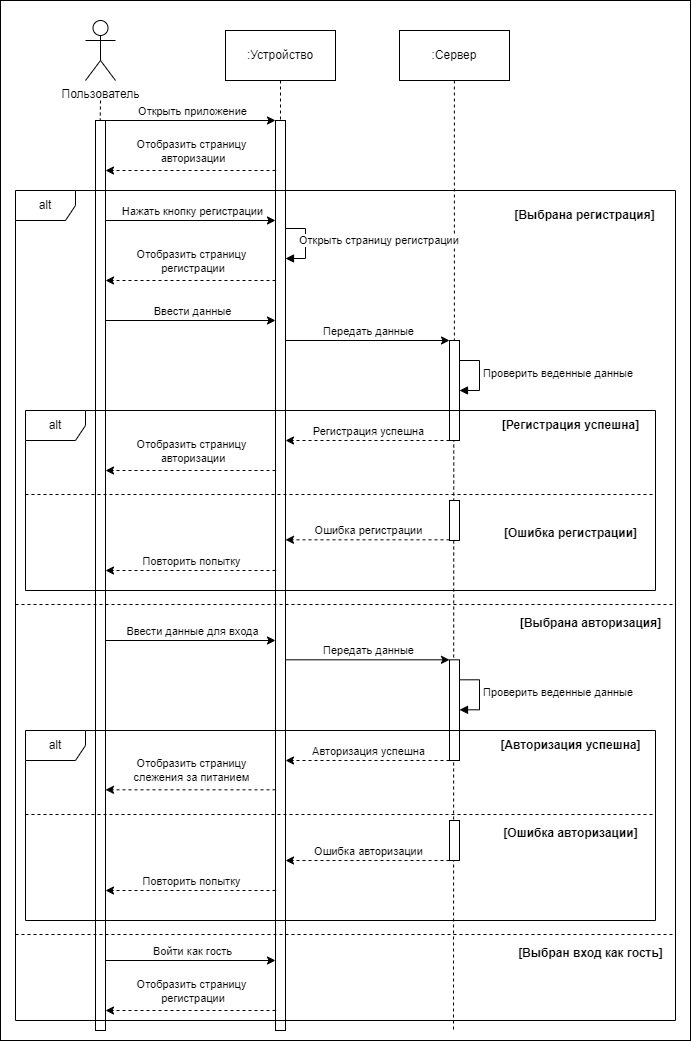

The diagram above was exported from draw.io. Its source (the exported page's mxGraphModel, read from the mxfile embedded in the PNG):
<mxGraphModel dx="5572" dy="3040" grid="1" gridSize="10" guides="1" tooltips="1" connect="1" arrows="1" fold="1" page="1" pageScale="1" pageWidth="827" pageHeight="1169" math="0" shadow="0">
  <root>
    <mxCell id="0" />
    <mxCell id="1" parent="0" />
    <mxCell id="QWrTdZJpVRSgRe8MF458-8" value="" style="rounded=0;whiteSpace=wrap;html=1;" vertex="1" parent="1">
      <mxGeometry x="15" y="20" width="690" height="1040" as="geometry" />
    </mxCell>
    <mxCell id="r4qbvYVPa_kpFO0eqlmb-8" style="rounded=0;orthogonalLoop=1;jettySize=auto;html=1;exitX=0.5;exitY=1;exitDx=0;exitDy=0;endArrow=none;endFill=0;dashed=1;" parent="1" source="r4qbvYVPa_kpFO0eqlmb-2" edge="1">
      <mxGeometry relative="1" as="geometry">
        <mxPoint x="295" y="1050" as="targetPoint" />
      </mxGeometry>
    </mxCell>
    <mxCell id="r4qbvYVPa_kpFO0eqlmb-1" value="Пользователь" style="shape=umlActor;verticalLabelPosition=bottom;verticalAlign=top;html=1;" parent="1" vertex="1">
      <mxGeometry x="100" y="40" width="30" height="60" as="geometry" />
    </mxCell>
    <mxCell id="r4qbvYVPa_kpFO0eqlmb-2" value=":Устройство" style="html=1;whiteSpace=wrap;" parent="1" vertex="1">
      <mxGeometry x="240" y="50" width="110" height="50" as="geometry" />
    </mxCell>
    <mxCell id="r4qbvYVPa_kpFO0eqlmb-3" value=":Сервер" style="html=1;whiteSpace=wrap;" parent="1" vertex="1">
      <mxGeometry x="414" y="50" width="110" height="50" as="geometry" />
    </mxCell>
    <mxCell id="r4qbvYVPa_kpFO0eqlmb-4" value="" style="html=1;points=[[0,0,0,0,5],[0,1,0,0,-5],[1,0,0,0,5],[1,1,0,0,-5]];perimeter=orthogonalPerimeter;outlineConnect=0;targetShapes=umlLifeline;portConstraint=eastwest;newEdgeStyle={&quot;curved&quot;:0,&quot;rounded&quot;:0};" parent="1" vertex="1">
      <mxGeometry x="110" y="140" width="10" height="910" as="geometry" />
    </mxCell>
    <mxCell id="r4qbvYVPa_kpFO0eqlmb-5" value="" style="html=1;points=[[0,0,0,0,5],[0,1,0,0,-5],[1,0,0,0,5],[1,1,0,0,-5]];perimeter=orthogonalPerimeter;outlineConnect=0;targetShapes=umlLifeline;portConstraint=eastwest;newEdgeStyle={&quot;curved&quot;:0,&quot;rounded&quot;:0};" parent="1" vertex="1">
      <mxGeometry x="290" y="140" width="10" height="910" as="geometry" />
    </mxCell>
    <mxCell id="r4qbvYVPa_kpFO0eqlmb-9" style="rounded=0;orthogonalLoop=1;jettySize=auto;html=1;exitX=0.5;exitY=1;exitDx=0;exitDy=0;endArrow=none;endFill=0;dashed=1;" parent="1" target="r4qbvYVPa_kpFO0eqlmb-6" edge="1">
      <mxGeometry relative="1" as="geometry">
        <mxPoint x="468.89" y="100" as="sourcePoint" />
        <mxPoint x="468.89" y="120" as="targetPoint" />
      </mxGeometry>
    </mxCell>
    <mxCell id="r4qbvYVPa_kpFO0eqlmb-11" value="" style="endArrow=classic;html=1;rounded=0;entryX=0;entryY=0;entryDx=0;entryDy=0;entryPerimeter=0;" parent="1" target="r4qbvYVPa_kpFO0eqlmb-5" edge="1">
      <mxGeometry width="50" height="50" relative="1" as="geometry">
        <mxPoint x="120" y="140" as="sourcePoint" />
        <mxPoint x="280" y="140" as="targetPoint" />
      </mxGeometry>
    </mxCell>
    <mxCell id="r4qbvYVPa_kpFO0eqlmb-13" value="Открыть приложение" style="edgeLabel;html=1;align=center;verticalAlign=middle;resizable=0;points=[];" parent="r4qbvYVPa_kpFO0eqlmb-11" vertex="1" connectable="0">
      <mxGeometry x="0.2214" y="1" relative="1" as="geometry">
        <mxPoint x="-18" y="-9" as="offset" />
      </mxGeometry>
    </mxCell>
    <mxCell id="r4qbvYVPa_kpFO0eqlmb-12" value="" style="endArrow=classic;html=1;rounded=0;dashed=1;" parent="1" edge="1">
      <mxGeometry width="50" height="50" relative="1" as="geometry">
        <mxPoint x="290" y="190" as="sourcePoint" />
        <mxPoint x="120" y="190" as="targetPoint" />
      </mxGeometry>
    </mxCell>
    <mxCell id="r4qbvYVPa_kpFO0eqlmb-14" value="Отобразить страницу&lt;div&gt;&amp;nbsp;авторизации&lt;/div&gt;" style="edgeLabel;html=1;align=center;verticalAlign=middle;resizable=0;points=[];" parent="r4qbvYVPa_kpFO0eqlmb-12" vertex="1" connectable="0">
      <mxGeometry x="-0.0714" relative="1" as="geometry">
        <mxPoint x="-6" y="-20" as="offset" />
      </mxGeometry>
    </mxCell>
    <mxCell id="r4qbvYVPa_kpFO0eqlmb-15" style="rounded=0;orthogonalLoop=1;jettySize=auto;html=1;entryX=0.506;entryY=0;entryDx=0;entryDy=0;entryPerimeter=0;endArrow=none;endFill=0;dashed=1;" parent="1" edge="1">
      <mxGeometry relative="1" as="geometry">
        <mxPoint x="115" y="120" as="sourcePoint" />
        <mxPoint x="114.71000000000001" y="140" as="targetPoint" />
      </mxGeometry>
    </mxCell>
    <mxCell id="r4qbvYVPa_kpFO0eqlmb-16" value="[Выбрана регистрация]" style="text;html=1;align=center;verticalAlign=middle;resizable=0;points=[];autosize=1;strokeColor=none;fillColor=none;fontStyle=1" parent="1" vertex="1">
      <mxGeometry x="524" y="220" width="150" height="30" as="geometry" />
    </mxCell>
    <mxCell id="r4qbvYVPa_kpFO0eqlmb-17" value="" style="endArrow=classic;html=1;rounded=0;" parent="1" target="r4qbvYVPa_kpFO0eqlmb-5" edge="1">
      <mxGeometry width="50" height="50" relative="1" as="geometry">
        <mxPoint x="120" y="240" as="sourcePoint" />
        <mxPoint x="280" y="240" as="targetPoint" />
      </mxGeometry>
    </mxCell>
    <mxCell id="r4qbvYVPa_kpFO0eqlmb-18" value="Нажать кнопку регистрации" style="edgeLabel;html=1;align=center;verticalAlign=middle;resizable=0;points=[];" parent="r4qbvYVPa_kpFO0eqlmb-17" vertex="1" connectable="0">
      <mxGeometry x="0.2214" y="1" relative="1" as="geometry">
        <mxPoint x="-18" y="-9" as="offset" />
      </mxGeometry>
    </mxCell>
    <mxCell id="r4qbvYVPa_kpFO0eqlmb-20" value="Открыть страницу регистрации" style="html=1;align=left;spacingLeft=2;endArrow=block;rounded=0;edgeStyle=orthogonalEdgeStyle;curved=0;rounded=0;" parent="1" source="r4qbvYVPa_kpFO0eqlmb-5" target="r4qbvYVPa_kpFO0eqlmb-5" edge="1">
      <mxGeometry x="-0.0856" y="-10" relative="1" as="geometry">
        <mxPoint x="320" y="230" as="sourcePoint" />
        <Array as="points">
          <mxPoint x="320" y="248" />
          <mxPoint x="320" y="278" />
        </Array>
        <mxPoint x="320" y="278" as="targetPoint" />
        <mxPoint as="offset" />
      </mxGeometry>
    </mxCell>
    <mxCell id="r4qbvYVPa_kpFO0eqlmb-21" value="" style="endArrow=classic;html=1;rounded=0;dashed=1;" parent="1" source="r4qbvYVPa_kpFO0eqlmb-5" edge="1">
      <mxGeometry width="50" height="50" relative="1" as="geometry">
        <mxPoint x="280" y="300" as="sourcePoint" />
        <mxPoint x="120" y="300" as="targetPoint" />
      </mxGeometry>
    </mxCell>
    <mxCell id="r4qbvYVPa_kpFO0eqlmb-22" value="Отобразить страницу&lt;div&gt;&amp;nbsp;регистрации&lt;/div&gt;" style="edgeLabel;html=1;align=center;verticalAlign=middle;resizable=0;points=[];" parent="r4qbvYVPa_kpFO0eqlmb-21" vertex="1" connectable="0">
      <mxGeometry x="-0.0714" relative="1" as="geometry">
        <mxPoint x="-6" y="-20" as="offset" />
      </mxGeometry>
    </mxCell>
    <mxCell id="r4qbvYVPa_kpFO0eqlmb-23" value="" style="endArrow=classic;html=1;rounded=0;" parent="1" target="r4qbvYVPa_kpFO0eqlmb-5" edge="1">
      <mxGeometry width="50" height="50" relative="1" as="geometry">
        <mxPoint x="120" y="340" as="sourcePoint" />
        <mxPoint x="280" y="340" as="targetPoint" />
      </mxGeometry>
    </mxCell>
    <mxCell id="r4qbvYVPa_kpFO0eqlmb-24" value="Ввести данные" style="edgeLabel;html=1;align=center;verticalAlign=middle;resizable=0;points=[];" parent="r4qbvYVPa_kpFO0eqlmb-23" vertex="1" connectable="0">
      <mxGeometry x="0.2214" y="1" relative="1" as="geometry">
        <mxPoint x="-18" y="-9" as="offset" />
      </mxGeometry>
    </mxCell>
    <mxCell id="r4qbvYVPa_kpFO0eqlmb-25" value="" style="endArrow=classic;html=1;rounded=0;" parent="1" target="r4qbvYVPa_kpFO0eqlmb-6" edge="1">
      <mxGeometry width="50" height="50" relative="1" as="geometry">
        <mxPoint x="300" y="360" as="sourcePoint" />
        <mxPoint x="460" y="360" as="targetPoint" />
      </mxGeometry>
    </mxCell>
    <mxCell id="r4qbvYVPa_kpFO0eqlmb-26" value="Передать данные" style="edgeLabel;html=1;align=center;verticalAlign=middle;resizable=0;points=[];" parent="r4qbvYVPa_kpFO0eqlmb-25" vertex="1" connectable="0">
      <mxGeometry x="0.2214" y="1" relative="1" as="geometry">
        <mxPoint x="-18" y="-9" as="offset" />
      </mxGeometry>
    </mxCell>
    <mxCell id="r4qbvYVPa_kpFO0eqlmb-27" value="Проверить веденные данные" style="html=1;align=left;spacingLeft=2;endArrow=block;rounded=0;edgeStyle=orthogonalEdgeStyle;curved=0;rounded=0;entryX=1;entryY=0.288;entryDx=0;entryDy=0;entryPerimeter=0;" parent="1" edge="1">
      <mxGeometry x="-0.0691" relative="1" as="geometry">
        <mxPoint x="474" y="380" as="sourcePoint" />
        <Array as="points">
          <mxPoint x="494" y="380" />
          <mxPoint x="494" y="410" />
        </Array>
        <mxPoint x="474" y="410" as="targetPoint" />
        <mxPoint as="offset" />
      </mxGeometry>
    </mxCell>
    <mxCell id="r4qbvYVPa_kpFO0eqlmb-28" value="" style="endArrow=classic;html=1;rounded=0;dashed=1;" parent="1" edge="1">
      <mxGeometry width="50" height="50" relative="1" as="geometry">
        <mxPoint x="464" y="460" as="sourcePoint" />
        <mxPoint x="300" y="460" as="targetPoint" />
      </mxGeometry>
    </mxCell>
    <mxCell id="r4qbvYVPa_kpFO0eqlmb-29" value="Регистрация успешна" style="edgeLabel;html=1;align=center;verticalAlign=middle;resizable=0;points=[];" parent="r4qbvYVPa_kpFO0eqlmb-28" vertex="1" connectable="0">
      <mxGeometry x="-0.0714" relative="1" as="geometry">
        <mxPoint x="-6" y="-10" as="offset" />
      </mxGeometry>
    </mxCell>
    <mxCell id="r4qbvYVPa_kpFO0eqlmb-31" value="" style="endArrow=classic;html=1;rounded=0;dashed=1;" parent="1" edge="1">
      <mxGeometry width="50" height="50" relative="1" as="geometry">
        <mxPoint x="290" y="490" as="sourcePoint" />
        <mxPoint x="120" y="490" as="targetPoint" />
      </mxGeometry>
    </mxCell>
    <mxCell id="r4qbvYVPa_kpFO0eqlmb-32" value="Отобразить страницу&lt;div&gt;&amp;nbsp;авторизации&lt;/div&gt;" style="edgeLabel;html=1;align=center;verticalAlign=middle;resizable=0;points=[];" parent="r4qbvYVPa_kpFO0eqlmb-31" vertex="1" connectable="0">
      <mxGeometry x="-0.0714" relative="1" as="geometry">
        <mxPoint x="-6" y="-20" as="offset" />
      </mxGeometry>
    </mxCell>
    <mxCell id="r4qbvYVPa_kpFO0eqlmb-34" style="rounded=0;orthogonalLoop=1;jettySize=auto;html=1;exitX=0.5;exitY=1;exitDx=0;exitDy=0;endArrow=none;endFill=0;dashed=1;" parent="1" edge="1">
      <mxGeometry relative="1" as="geometry">
        <mxPoint x="468.28999999999996" y="440" as="sourcePoint" />
        <mxPoint x="468" y="1050" as="targetPoint" />
      </mxGeometry>
    </mxCell>
    <mxCell id="r4qbvYVPa_kpFO0eqlmb-41" value="" style="endArrow=classic;html=1;rounded=0;" parent="1" edge="1">
      <mxGeometry width="50" height="50" relative="1" as="geometry">
        <mxPoint x="120" y="660" as="sourcePoint" />
        <mxPoint x="290" y="660" as="targetPoint" />
      </mxGeometry>
    </mxCell>
    <mxCell id="r4qbvYVPa_kpFO0eqlmb-42" value="Ввести данные для входа" style="edgeLabel;html=1;align=center;verticalAlign=middle;resizable=0;points=[];" parent="r4qbvYVPa_kpFO0eqlmb-41" vertex="1" connectable="0">
      <mxGeometry x="0.2214" y="1" relative="1" as="geometry">
        <mxPoint x="-18" y="-9" as="offset" />
      </mxGeometry>
    </mxCell>
    <mxCell id="r4qbvYVPa_kpFO0eqlmb-43" value="" style="endArrow=classic;html=1;rounded=0;" parent="1" edge="1">
      <mxGeometry width="50" height="50" relative="1" as="geometry">
        <mxPoint x="300" y="679.31" as="sourcePoint" />
        <mxPoint x="464" y="679.31" as="targetPoint" />
      </mxGeometry>
    </mxCell>
    <mxCell id="r4qbvYVPa_kpFO0eqlmb-44" value="Передать данные" style="edgeLabel;html=1;align=center;verticalAlign=middle;resizable=0;points=[];" parent="r4qbvYVPa_kpFO0eqlmb-43" vertex="1" connectable="0">
      <mxGeometry x="0.2214" y="1" relative="1" as="geometry">
        <mxPoint x="-18" y="-9" as="offset" />
      </mxGeometry>
    </mxCell>
    <mxCell id="r4qbvYVPa_kpFO0eqlmb-45" value="" style="html=1;points=[[0,0,0,0,5],[0,1,0,0,-5],[1,0,0,0,5],[1,1,0,0,-5]];perimeter=orthogonalPerimeter;outlineConnect=0;targetShapes=umlLifeline;portConstraint=eastwest;newEdgeStyle={&quot;curved&quot;:0,&quot;rounded&quot;:0};" parent="1" vertex="1">
      <mxGeometry x="464" y="679.31" width="10" height="100.69" as="geometry" />
    </mxCell>
    <mxCell id="r4qbvYVPa_kpFO0eqlmb-46" value="Проверить веденные данные" style="html=1;align=left;spacingLeft=2;endArrow=block;rounded=0;edgeStyle=orthogonalEdgeStyle;curved=0;rounded=0;entryX=1;entryY=0.288;entryDx=0;entryDy=0;entryPerimeter=0;" parent="1" edge="1">
      <mxGeometry x="-0.0691" relative="1" as="geometry">
        <mxPoint x="474" y="699.31" as="sourcePoint" />
        <Array as="points">
          <mxPoint x="494" y="699.31" />
          <mxPoint x="494" y="729.31" />
        </Array>
        <mxPoint x="474" y="729.31" as="targetPoint" />
        <mxPoint as="offset" />
      </mxGeometry>
    </mxCell>
    <mxCell id="r4qbvYVPa_kpFO0eqlmb-47" value="" style="endArrow=classic;html=1;rounded=0;dashed=1;" parent="1" edge="1">
      <mxGeometry width="50" height="50" relative="1" as="geometry">
        <mxPoint x="464" y="780" as="sourcePoint" />
        <mxPoint x="300" y="780" as="targetPoint" />
      </mxGeometry>
    </mxCell>
    <mxCell id="r4qbvYVPa_kpFO0eqlmb-48" value="Авторизация успешна" style="edgeLabel;html=1;align=center;verticalAlign=middle;resizable=0;points=[];" parent="r4qbvYVPa_kpFO0eqlmb-47" vertex="1" connectable="0">
      <mxGeometry x="-0.0714" relative="1" as="geometry">
        <mxPoint x="-6" y="-10" as="offset" />
      </mxGeometry>
    </mxCell>
    <mxCell id="r4qbvYVPa_kpFO0eqlmb-49" value="alt" style="shape=umlFrame;whiteSpace=wrap;html=1;pointerEvents=0;" parent="1" vertex="1">
      <mxGeometry x="30" y="210" width="660" height="830" as="geometry" />
    </mxCell>
    <mxCell id="_zbU9I-_rrQNMm3r6lgb-2" value="[Регистрация успешна]" style="text;html=1;align=center;verticalAlign=middle;resizable=0;points=[];autosize=1;strokeColor=none;fillColor=none;fontStyle=1" parent="1" vertex="1">
      <mxGeometry x="510" y="430" width="150" height="30" as="geometry" />
    </mxCell>
    <mxCell id="_zbU9I-_rrQNMm3r6lgb-5" value="" style="endArrow=classic;html=1;rounded=0;dashed=1;" parent="1" edge="1">
      <mxGeometry width="50" height="50" relative="1" as="geometry">
        <mxPoint x="290" y="590" as="sourcePoint" />
        <mxPoint x="120" y="590" as="targetPoint" />
      </mxGeometry>
    </mxCell>
    <mxCell id="_zbU9I-_rrQNMm3r6lgb-6" value="Повторить попытку" style="edgeLabel;html=1;align=center;verticalAlign=middle;resizable=0;points=[];" parent="_zbU9I-_rrQNMm3r6lgb-5" vertex="1" connectable="0">
      <mxGeometry x="-0.0714" relative="1" as="geometry">
        <mxPoint x="-6" y="-10" as="offset" />
      </mxGeometry>
    </mxCell>
    <mxCell id="_zbU9I-_rrQNMm3r6lgb-7" value="[Ошибка регистрации]" style="text;html=1;align=center;verticalAlign=middle;resizable=0;points=[];autosize=1;strokeColor=none;fillColor=none;fontStyle=1" parent="1" vertex="1">
      <mxGeometry x="510" y="538" width="150" height="30" as="geometry" />
    </mxCell>
    <mxCell id="_zbU9I-_rrQNMm3r6lgb-9" value="[Выбрана авторизация]" style="text;html=1;align=center;verticalAlign=middle;resizable=0;points=[];autosize=1;strokeColor=none;fillColor=none;fontStyle=1" parent="1" vertex="1">
      <mxGeometry x="530" y="628" width="150" height="30" as="geometry" />
    </mxCell>
    <mxCell id="_zbU9I-_rrQNMm3r6lgb-10" value="alt" style="shape=umlFrame;whiteSpace=wrap;html=1;pointerEvents=0;" parent="1" vertex="1">
      <mxGeometry x="40" y="750" width="630" height="190" as="geometry" />
    </mxCell>
    <mxCell id="r4qbvYVPa_kpFO0eqlmb-6" value="" style="html=1;points=[[0,0,0,0,5],[0,1,0,0,-5],[1,0,0,0,5],[1,1,0,0,-5]];perimeter=orthogonalPerimeter;outlineConnect=0;targetShapes=umlLifeline;portConstraint=eastwest;newEdgeStyle={&quot;curved&quot;:0,&quot;rounded&quot;:0};" parent="1" vertex="1">
      <mxGeometry x="464" y="360" width="10" height="100" as="geometry" />
    </mxCell>
    <mxCell id="_zbU9I-_rrQNMm3r6lgb-11" value="" style="html=1;points=[[0,0,0,0,5],[0,1,0,0,-5],[1,0,0,0,5],[1,1,0,0,-5]];perimeter=orthogonalPerimeter;outlineConnect=0;targetShapes=umlLifeline;portConstraint=eastwest;newEdgeStyle={&quot;curved&quot;:0,&quot;rounded&quot;:0};" parent="1" vertex="1">
      <mxGeometry x="464" y="520" width="10" height="40" as="geometry" />
    </mxCell>
    <mxCell id="_zbU9I-_rrQNMm3r6lgb-12" value="" style="endArrow=classic;html=1;rounded=0;dashed=1;" parent="1" edge="1">
      <mxGeometry width="50" height="50" relative="1" as="geometry">
        <mxPoint x="464" y="559.31" as="sourcePoint" />
        <mxPoint x="300" y="559.31" as="targetPoint" />
      </mxGeometry>
    </mxCell>
    <mxCell id="_zbU9I-_rrQNMm3r6lgb-13" value="Ошибка регистрации" style="edgeLabel;html=1;align=center;verticalAlign=middle;resizable=0;points=[];" parent="_zbU9I-_rrQNMm3r6lgb-12" vertex="1" connectable="0">
      <mxGeometry x="-0.0714" relative="1" as="geometry">
        <mxPoint x="-6" y="-10" as="offset" />
      </mxGeometry>
    </mxCell>
    <mxCell id="_zbU9I-_rrQNMm3r6lgb-14" value="" style="endArrow=classic;html=1;rounded=0;dashed=1;" parent="1" edge="1">
      <mxGeometry width="50" height="50" relative="1" as="geometry">
        <mxPoint x="290" y="809.31" as="sourcePoint" />
        <mxPoint x="120" y="809.31" as="targetPoint" />
      </mxGeometry>
    </mxCell>
    <mxCell id="_zbU9I-_rrQNMm3r6lgb-15" value="Отобразить страницу&lt;div&gt;слежения за питанием&lt;/div&gt;" style="edgeLabel;html=1;align=center;verticalAlign=middle;resizable=0;points=[];" parent="_zbU9I-_rrQNMm3r6lgb-14" vertex="1" connectable="0">
      <mxGeometry x="-0.0714" relative="1" as="geometry">
        <mxPoint x="-6" y="-20" as="offset" />
      </mxGeometry>
    </mxCell>
    <mxCell id="_zbU9I-_rrQNMm3r6lgb-17" value="" style="html=1;points=[[0,0,0,0,5],[0,1,0,0,-5],[1,0,0,0,5],[1,1,0,0,-5]];perimeter=orthogonalPerimeter;outlineConnect=0;targetShapes=umlLifeline;portConstraint=eastwest;newEdgeStyle={&quot;curved&quot;:0,&quot;rounded&quot;:0};" parent="1" vertex="1">
      <mxGeometry x="464" y="840" width="10" height="40" as="geometry" />
    </mxCell>
    <mxCell id="_zbU9I-_rrQNMm3r6lgb-18" value="" style="endArrow=classic;html=1;rounded=0;dashed=1;" parent="1" edge="1">
      <mxGeometry width="50" height="50" relative="1" as="geometry">
        <mxPoint x="464" y="880" as="sourcePoint" />
        <mxPoint x="300" y="880" as="targetPoint" />
      </mxGeometry>
    </mxCell>
    <mxCell id="_zbU9I-_rrQNMm3r6lgb-19" value="Ошибка авторизации" style="edgeLabel;html=1;align=center;verticalAlign=middle;resizable=0;points=[];" parent="_zbU9I-_rrQNMm3r6lgb-18" vertex="1" connectable="0">
      <mxGeometry x="-0.0714" relative="1" as="geometry">
        <mxPoint x="-6" y="-10" as="offset" />
      </mxGeometry>
    </mxCell>
    <mxCell id="_zbU9I-_rrQNMm3r6lgb-20" value="" style="endArrow=classic;html=1;rounded=0;dashed=1;" parent="1" edge="1">
      <mxGeometry width="50" height="50" relative="1" as="geometry">
        <mxPoint x="290" y="910" as="sourcePoint" />
        <mxPoint x="120" y="910" as="targetPoint" />
      </mxGeometry>
    </mxCell>
    <mxCell id="_zbU9I-_rrQNMm3r6lgb-21" value="Повторить попытку" style="edgeLabel;html=1;align=center;verticalAlign=middle;resizable=0;points=[];" parent="_zbU9I-_rrQNMm3r6lgb-20" vertex="1" connectable="0">
      <mxGeometry x="-0.0714" relative="1" as="geometry">
        <mxPoint x="-6" y="-10" as="offset" />
      </mxGeometry>
    </mxCell>
    <mxCell id="_zbU9I-_rrQNMm3r6lgb-22" value="[Авторизация успешна]" style="text;html=1;align=center;verticalAlign=middle;resizable=0;points=[];autosize=1;strokeColor=none;fillColor=none;fontStyle=1" parent="1" vertex="1">
      <mxGeometry x="510" y="750" width="150" height="30" as="geometry" />
    </mxCell>
    <mxCell id="_zbU9I-_rrQNMm3r6lgb-23" value="[Ошибка авторизации]" style="text;html=1;align=center;verticalAlign=middle;resizable=0;points=[];autosize=1;strokeColor=none;fillColor=none;fontStyle=1" parent="1" vertex="1">
      <mxGeometry x="510" y="838" width="150" height="30" as="geometry" />
    </mxCell>
    <mxCell id="_zbU9I-_rrQNMm3r6lgb-8" value="" style="line;strokeWidth=1;fillColor=none;align=left;verticalAlign=middle;spacingTop=-1;spacingLeft=3;spacingRight=3;rotatable=0;labelPosition=right;points=[];portConstraint=eastwest;strokeColor=inherit;dashed=1;" parent="1" vertex="1">
      <mxGeometry x="30" y="620" width="660" height="8" as="geometry" />
    </mxCell>
    <mxCell id="_zbU9I-_rrQNMm3r6lgb-1" value="alt" style="shape=umlFrame;whiteSpace=wrap;html=1;pointerEvents=0;" parent="1" vertex="1">
      <mxGeometry x="40" y="430" width="630" height="180" as="geometry" />
    </mxCell>
    <mxCell id="_zbU9I-_rrQNMm3r6lgb-158" value="" style="line;strokeWidth=1;fillColor=none;align=left;verticalAlign=middle;spacingTop=-1;spacingLeft=3;spacingRight=3;rotatable=0;labelPosition=right;points=[];portConstraint=eastwest;strokeColor=inherit;dashed=1;" parent="1" vertex="1">
      <mxGeometry x="30" y="950" width="660" height="8" as="geometry" />
    </mxCell>
    <mxCell id="_zbU9I-_rrQNMm3r6lgb-159" value="" style="endArrow=classic;html=1;rounded=0;" parent="1" edge="1">
      <mxGeometry width="50" height="50" relative="1" as="geometry">
        <mxPoint x="120" y="980" as="sourcePoint" />
        <mxPoint x="290" y="980" as="targetPoint" />
      </mxGeometry>
    </mxCell>
    <mxCell id="_zbU9I-_rrQNMm3r6lgb-160" value="Войти как гость" style="edgeLabel;html=1;align=center;verticalAlign=middle;resizable=0;points=[];" parent="_zbU9I-_rrQNMm3r6lgb-159" vertex="1" connectable="0">
      <mxGeometry x="0.2214" y="1" relative="1" as="geometry">
        <mxPoint x="-18" y="-9" as="offset" />
      </mxGeometry>
    </mxCell>
    <mxCell id="_zbU9I-_rrQNMm3r6lgb-162" value="[Выбран вход как гость]" style="text;html=1;align=center;verticalAlign=middle;resizable=0;points=[];autosize=1;strokeColor=none;fillColor=none;fontStyle=1" parent="1" vertex="1">
      <mxGeometry x="525" y="958" width="160" height="30" as="geometry" />
    </mxCell>
    <mxCell id="_zbU9I-_rrQNMm3r6lgb-163" value="" style="endArrow=classic;html=1;rounded=0;dashed=1;" parent="1" edge="1">
      <mxGeometry width="50" height="50" relative="1" as="geometry">
        <mxPoint x="290" y="1030" as="sourcePoint" />
        <mxPoint x="120" y="1030" as="targetPoint" />
      </mxGeometry>
    </mxCell>
    <mxCell id="_zbU9I-_rrQNMm3r6lgb-164" value="Отобразить страницу&lt;div&gt;&amp;nbsp;регистрации&lt;/div&gt;" style="edgeLabel;html=1;align=center;verticalAlign=middle;resizable=0;points=[];" parent="_zbU9I-_rrQNMm3r6lgb-163" vertex="1" connectable="0">
      <mxGeometry x="-0.0714" relative="1" as="geometry">
        <mxPoint x="-6" y="-20" as="offset" />
      </mxGeometry>
    </mxCell>
    <mxCell id="_zbU9I-_rrQNMm3r6lgb-16" value="" style="line;strokeWidth=1;fillColor=none;align=left;verticalAlign=middle;spacingTop=-1;spacingLeft=3;spacingRight=3;rotatable=0;labelPosition=right;points=[];portConstraint=eastwest;strokeColor=inherit;dashed=1;" parent="1" vertex="1">
      <mxGeometry x="40" y="830" width="630" height="8" as="geometry" />
    </mxCell>
    <mxCell id="_zbU9I-_rrQNMm3r6lgb-3" value="" style="line;strokeWidth=1;fillColor=none;align=left;verticalAlign=middle;spacingTop=-1;spacingLeft=3;spacingRight=3;rotatable=0;labelPosition=right;points=[];portConstraint=eastwest;strokeColor=inherit;dashed=1;" parent="1" vertex="1">
      <mxGeometry x="40" y="510" width="630" height="8" as="geometry" />
    </mxCell>
  </root>
</mxGraphModel>